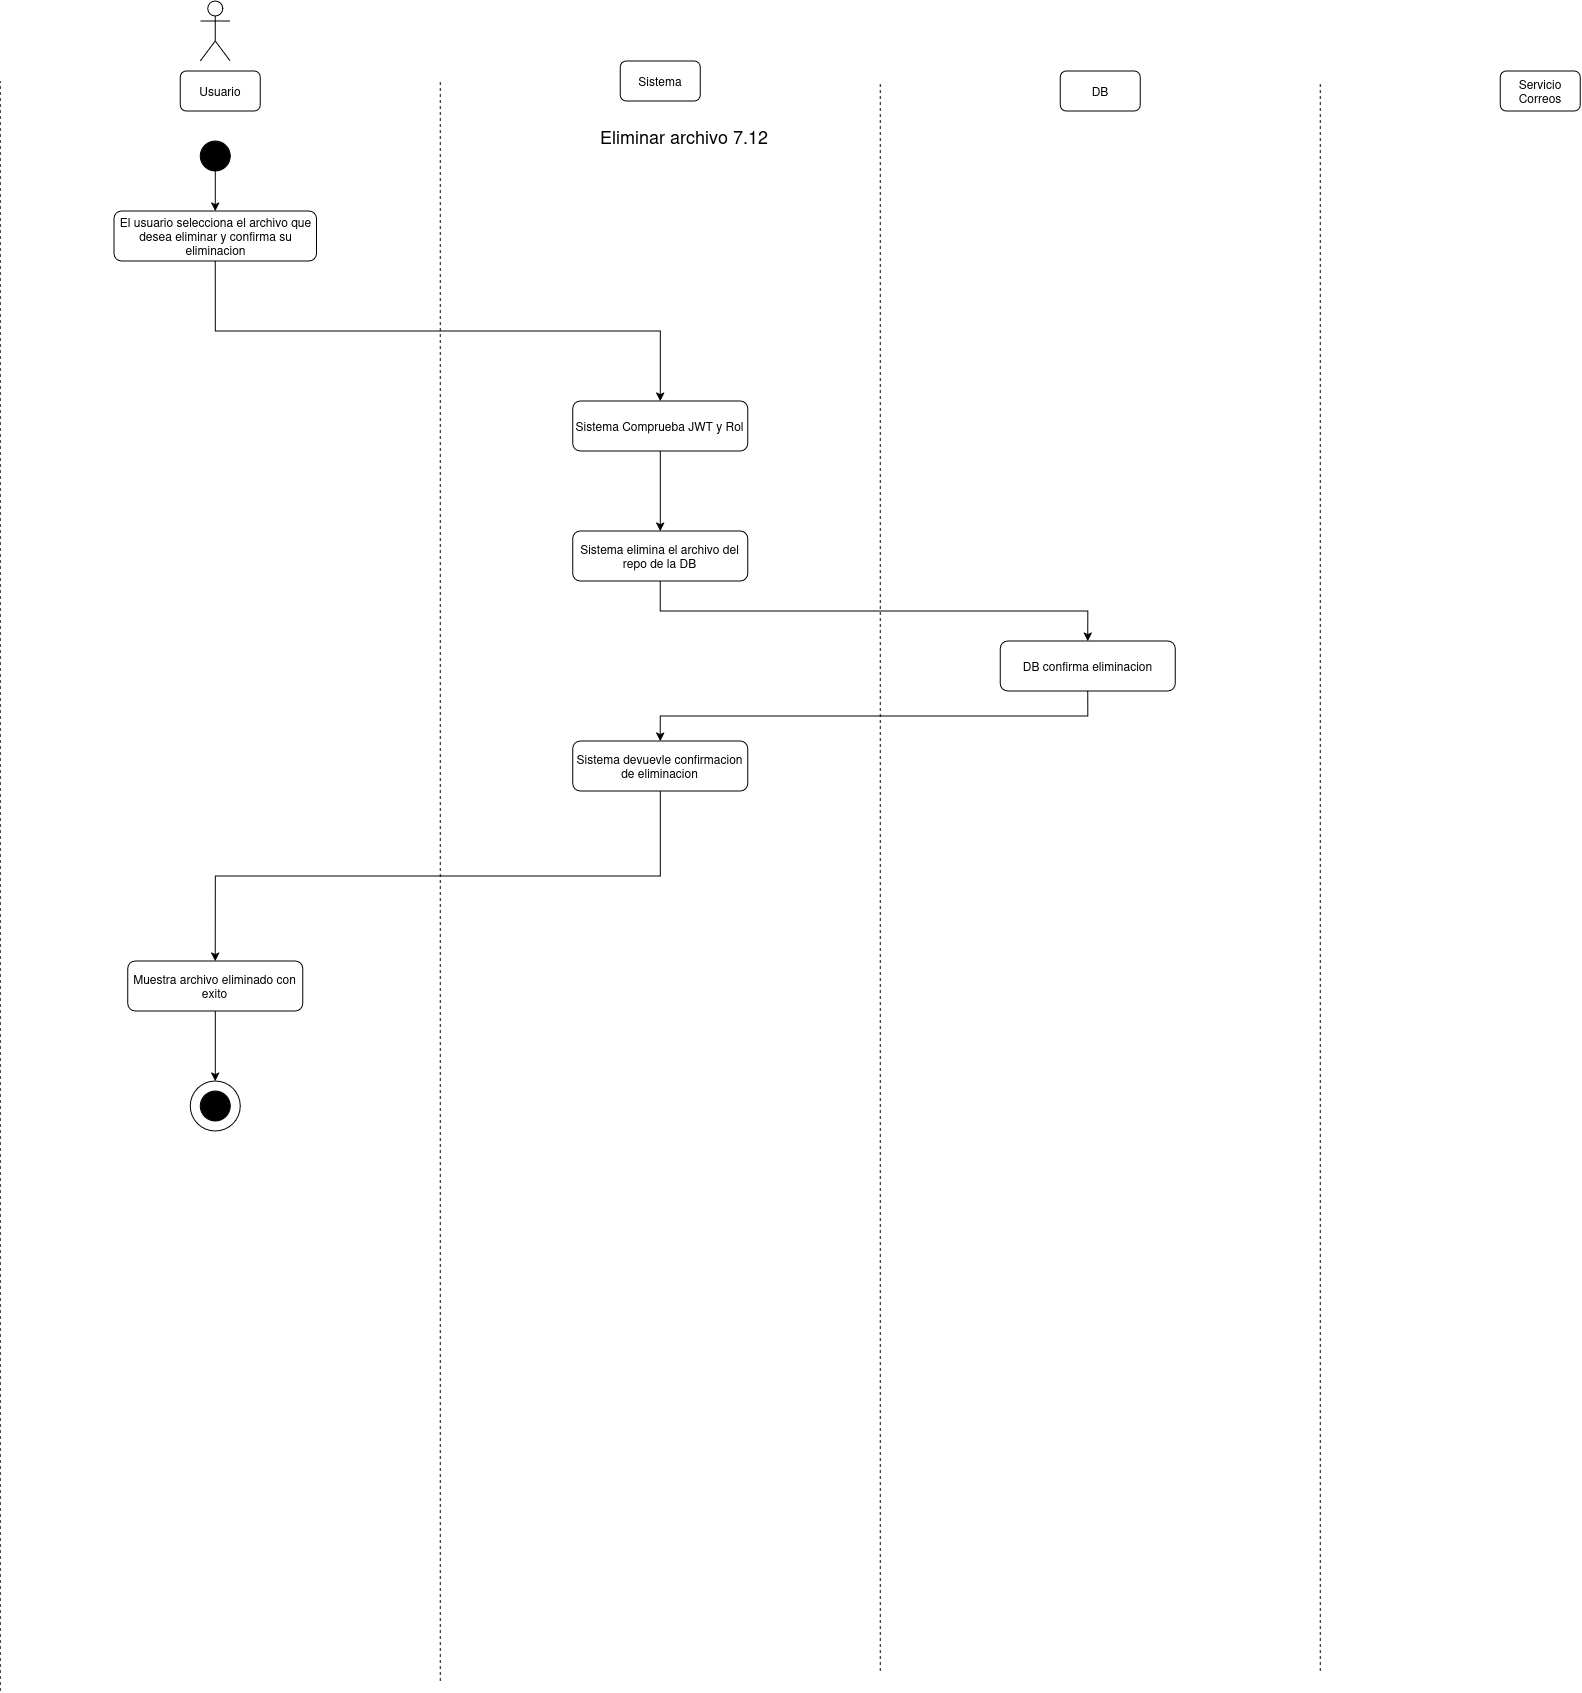

The diagram above was exported from draw.io. Its source (the exported page's mxGraphModel, read from the mxfile embedded in the PNG):
<mxGraphModel dx="1507" dy="883" grid="1" gridSize="10" guides="1" tooltips="1" connect="1" arrows="1" fold="1" page="1" pageScale="1" pageWidth="850" pageHeight="1100" math="0" shadow="0">
  <root>
    <mxCell id="XXBvHLUEvRkUwLZna4Na-0" />
    <mxCell id="XXBvHLUEvRkUwLZna4Na-1" parent="XXBvHLUEvRkUwLZna4Na-0" />
    <mxCell id="XXBvHLUEvRkUwLZna4Na-2" parent="XXBvHLUEvRkUwLZna4Na-1" style="shape=umlActor;verticalLabelPosition=bottom;verticalAlign=top;html=1;outlineConnect=0;" value="" vertex="1">
      <mxGeometry height="60" width="30" x="230" y="40" as="geometry" />
    </mxCell>
    <mxCell id="XXBvHLUEvRkUwLZna4Na-3" parent="XXBvHLUEvRkUwLZna4Na-1" style="rounded=1;whiteSpace=wrap;html=1;" value="Usuario" vertex="1">
      <mxGeometry height="40" width="80" x="210" y="110" as="geometry" />
    </mxCell>
    <mxCell id="XXBvHLUEvRkUwLZna4Na-4" parent="XXBvHLUEvRkUwLZna4Na-1" style="rounded=1;whiteSpace=wrap;html=1;" value="Sistema" vertex="1">
      <mxGeometry height="40" width="80" x="650" y="100" as="geometry" />
    </mxCell>
    <mxCell id="XXBvHLUEvRkUwLZna4Na-5" parent="XXBvHLUEvRkUwLZna4Na-1" style="rounded=1;whiteSpace=wrap;html=1;" value="DB" vertex="1">
      <mxGeometry height="40" width="80" x="1090" y="110" as="geometry" />
    </mxCell>
    <mxCell id="XXBvHLUEvRkUwLZna4Na-6" parent="XXBvHLUEvRkUwLZna4Na-1" style="rounded=1;whiteSpace=wrap;html=1;" value="Servicio Correos" vertex="1">
      <mxGeometry height="40" width="80" x="1530" y="110" as="geometry" />
    </mxCell>
    <mxCell id="XXBvHLUEvRkUwLZna4Na-7" edge="1" parent="XXBvHLUEvRkUwLZna4Na-1" style="endArrow=none;dashed=1;html=1;rounded=0;" value="">
      <mxGeometry height="50" relative="1" width="50" as="geometry">
        <mxPoint x="30" y="1730" as="sourcePoint" />
        <mxPoint x="30" y="120" as="targetPoint" />
      </mxGeometry>
    </mxCell>
    <mxCell id="XXBvHLUEvRkUwLZna4Na-8" edge="1" parent="XXBvHLUEvRkUwLZna4Na-1" style="endArrow=none;dashed=1;html=1;rounded=0;" value="">
      <mxGeometry height="50" relative="1" width="50" as="geometry">
        <mxPoint x="470" y="1720" as="sourcePoint" />
        <mxPoint x="470" y="120" as="targetPoint" />
      </mxGeometry>
    </mxCell>
    <mxCell id="XXBvHLUEvRkUwLZna4Na-9" edge="1" parent="XXBvHLUEvRkUwLZna4Na-1" style="endArrow=none;dashed=1;html=1;rounded=0;" value="">
      <mxGeometry height="50" relative="1" width="50" as="geometry">
        <mxPoint x="910" y="1710" as="sourcePoint" />
        <mxPoint x="910" y="120" as="targetPoint" />
      </mxGeometry>
    </mxCell>
    <mxCell id="XXBvHLUEvRkUwLZna4Na-10" edge="1" parent="XXBvHLUEvRkUwLZna4Na-1" style="endArrow=none;dashed=1;html=1;rounded=0;" value="">
      <mxGeometry height="50" relative="1" width="50" as="geometry">
        <mxPoint x="1350" y="1710" as="sourcePoint" />
        <mxPoint x="1350" y="120" as="targetPoint" />
      </mxGeometry>
    </mxCell>
    <mxCell id="XXBvHLUEvRkUwLZna4Na-11" parent="XXBvHLUEvRkUwLZna4Na-1" style="ellipse;whiteSpace=wrap;html=1;aspect=fixed;strokeColor=#000000;fillColor=#000000;" value="" vertex="1">
      <mxGeometry height="30" width="30" x="230" y="180" as="geometry" />
    </mxCell>
    <mxCell id="XXBvHLUEvRkUwLZna4Na-12" parent="XXBvHLUEvRkUwLZna4Na-1" style="text;html=1;whiteSpace=wrap;strokeColor=none;fillColor=none;align=center;verticalAlign=middle;rounded=0;" value="&lt;div&gt;&lt;font style=&quot;font-size: 18px;&quot;&gt;Eliminar archivo 7.12&lt;/font&gt;&lt;/div&gt;" vertex="1">
      <mxGeometry height="30" width="450" x="489" y="160" as="geometry" />
    </mxCell>
    <mxCell id="XXBvHLUEvRkUwLZna4Na-13" edge="1" parent="XXBvHLUEvRkUwLZna4Na-1" source="XXBvHLUEvRkUwLZna4Na-14" style="edgeStyle=orthogonalEdgeStyle;rounded=0;orthogonalLoop=1;jettySize=auto;html=1;entryX=0.5;entryY=0;entryDx=0;entryDy=0;exitX=0.5;exitY=1;exitDx=0;exitDy=0;" target="XXBvHLUEvRkUwLZna4Na-16">
      <mxGeometry relative="1" as="geometry" />
    </mxCell>
    <mxCell id="XXBvHLUEvRkUwLZna4Na-14" parent="XXBvHLUEvRkUwLZna4Na-1" style="rounded=1;whiteSpace=wrap;html=1;" value="El usuario selecciona el archivo que desea eliminar y confirma su eliminacion" vertex="1">
      <mxGeometry height="50" width="202.5" x="143.71" y="250" as="geometry" />
    </mxCell>
    <mxCell id="XXBvHLUEvRkUwLZna4Na-15" edge="1" parent="XXBvHLUEvRkUwLZna4Na-1" source="XXBvHLUEvRkUwLZna4Na-16" style="edgeStyle=orthogonalEdgeStyle;rounded=0;orthogonalLoop=1;jettySize=auto;html=1;entryX=0.5;entryY=0;entryDx=0;entryDy=0;" target="XXBvHLUEvRkUwLZna4Na-17">
      <mxGeometry relative="1" as="geometry" />
    </mxCell>
    <mxCell id="XXBvHLUEvRkUwLZna4Na-16" parent="XXBvHLUEvRkUwLZna4Na-1" style="rounded=1;whiteSpace=wrap;html=1;" value="Sistema Comprueba JWT y Rol" vertex="1">
      <mxGeometry height="50" width="175" x="602.5" y="440" as="geometry" />
    </mxCell>
    <mxCell id="XXBvHLUEvRkUwLZna4Na-17" parent="XXBvHLUEvRkUwLZna4Na-1" style="rounded=1;whiteSpace=wrap;html=1;" value="Sistema elimina el archivo del repo de la DB" vertex="1">
      <mxGeometry height="50" width="175" x="602.5" y="570" as="geometry" />
    </mxCell>
    <mxCell id="XXBvHLUEvRkUwLZna4Na-18" edge="1" parent="XXBvHLUEvRkUwLZna4Na-1" source="XXBvHLUEvRkUwLZna4Na-17" style="edgeStyle=orthogonalEdgeStyle;rounded=0;orthogonalLoop=1;jettySize=auto;html=1;entryX=0.5;entryY=0;entryDx=0;entryDy=0;exitX=0.5;exitY=1;exitDx=0;exitDy=0;" target="XXBvHLUEvRkUwLZna4Na-27">
      <mxGeometry relative="1" as="geometry">
        <mxPoint x="1130" y="750" as="sourcePoint" />
        <mxPoint x="690" y="760" as="targetPoint" />
      </mxGeometry>
    </mxCell>
    <mxCell id="XXBvHLUEvRkUwLZna4Na-19" edge="1" parent="XXBvHLUEvRkUwLZna4Na-1" source="XXBvHLUEvRkUwLZna4Na-25" style="edgeStyle=orthogonalEdgeStyle;rounded=0;orthogonalLoop=1;jettySize=auto;html=1;entryX=0.5;entryY=0;entryDx=0;entryDy=0;exitX=0.5;exitY=1;exitDx=0;exitDy=0;" target="XXBvHLUEvRkUwLZna4Na-21">
      <mxGeometry relative="1" as="geometry">
        <mxPoint x="687.54" y="990" as="sourcePoint" />
      </mxGeometry>
    </mxCell>
    <mxCell id="XXBvHLUEvRkUwLZna4Na-20" edge="1" parent="XXBvHLUEvRkUwLZna4Na-1" source="XXBvHLUEvRkUwLZna4Na-21" style="edgeStyle=orthogonalEdgeStyle;rounded=0;orthogonalLoop=1;jettySize=auto;html=1;entryX=0.5;entryY=0;entryDx=0;entryDy=0;" target="XXBvHLUEvRkUwLZna4Na-22">
      <mxGeometry relative="1" as="geometry" />
    </mxCell>
    <mxCell id="XXBvHLUEvRkUwLZna4Na-21" parent="XXBvHLUEvRkUwLZna4Na-1" style="rounded=1;whiteSpace=wrap;html=1;" value="Muestra archivo eliminado con exito" vertex="1">
      <mxGeometry height="50" width="175" x="157.45999999999998" y="1000" as="geometry" />
    </mxCell>
    <mxCell id="XXBvHLUEvRkUwLZna4Na-22" parent="XXBvHLUEvRkUwLZna4Na-1" style="ellipse;whiteSpace=wrap;html=1;aspect=fixed;" value="" vertex="1">
      <mxGeometry height="50" width="50" x="219.99999999999997" y="1120" as="geometry" />
    </mxCell>
    <mxCell id="XXBvHLUEvRkUwLZna4Na-23" parent="XXBvHLUEvRkUwLZna4Na-1" style="ellipse;whiteSpace=wrap;html=1;aspect=fixed;strokeColor=#000000;fillColor=#000000;" value="" vertex="1">
      <mxGeometry height="30" width="30" x="229.99999999999997" y="1130" as="geometry" />
    </mxCell>
    <mxCell id="XXBvHLUEvRkUwLZna4Na-24" edge="1" parent="XXBvHLUEvRkUwLZna4Na-1" source="XXBvHLUEvRkUwLZna4Na-11" style="edgeStyle=orthogonalEdgeStyle;rounded=0;orthogonalLoop=1;jettySize=auto;html=1;entryX=0.5;entryY=0;entryDx=0;entryDy=0;exitX=0.5;exitY=1;exitDx=0;exitDy=0;" target="XXBvHLUEvRkUwLZna4Na-14">
      <mxGeometry relative="1" as="geometry">
        <mxPoint x="244.96000000000004" y="310" as="sourcePoint" />
      </mxGeometry>
    </mxCell>
    <mxCell id="XXBvHLUEvRkUwLZna4Na-25" parent="XXBvHLUEvRkUwLZna4Na-1" style="rounded=1;whiteSpace=wrap;html=1;" value="Sistema devuevle confirmacion de eliminacion" vertex="1">
      <mxGeometry height="50" width="175" x="602.5" y="780" as="geometry" />
    </mxCell>
    <mxCell id="XXBvHLUEvRkUwLZna4Na-26" edge="1" parent="XXBvHLUEvRkUwLZna4Na-1" source="XXBvHLUEvRkUwLZna4Na-27" style="edgeStyle=orthogonalEdgeStyle;rounded=0;orthogonalLoop=1;jettySize=auto;html=1;entryX=0.5;entryY=0;entryDx=0;entryDy=0;exitX=0.5;exitY=1;exitDx=0;exitDy=0;" target="XXBvHLUEvRkUwLZna4Na-25">
      <mxGeometry relative="1" as="geometry" />
    </mxCell>
    <mxCell id="XXBvHLUEvRkUwLZna4Na-27" parent="XXBvHLUEvRkUwLZna4Na-1" style="rounded=1;whiteSpace=wrap;html=1;" value="DB confirma eliminacion" vertex="1">
      <mxGeometry height="50" width="175" x="1030" y="680" as="geometry" />
    </mxCell>
  </root>
</mxGraphModel>